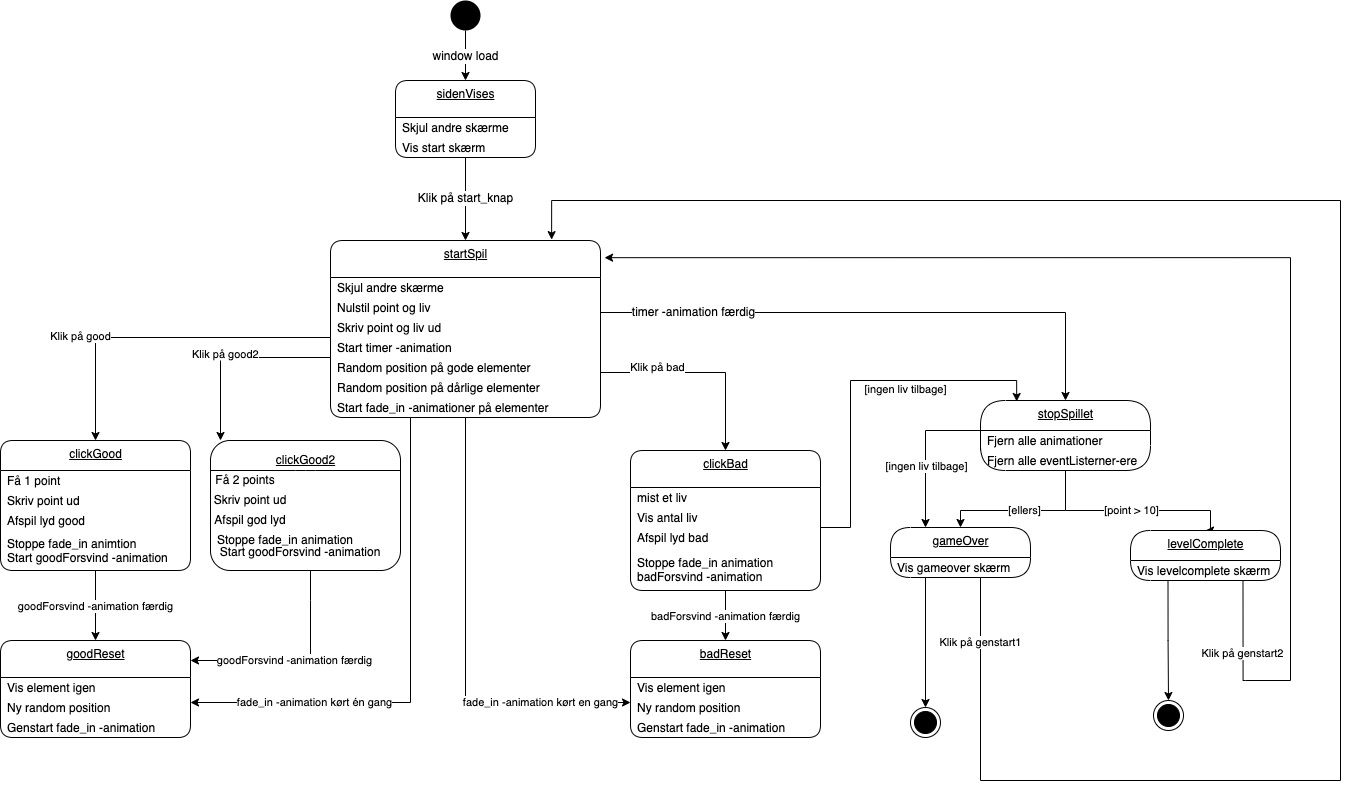

The diagram above was exported from draw.io. Its source (the exported page's mxGraphModel, read from the mxfile embedded in the PNG):
<mxGraphModel dx="604" dy="584" grid="1" gridSize="10" guides="1" tooltips="1" connect="1" arrows="1" fold="1" page="1" pageScale="1" pageWidth="827" pageHeight="1169" math="0" shadow="0">
  <root>
    <mxCell id="0" />
    <mxCell id="1" parent="0" />
    <mxCell id="23" value="&lt;span style=&quot;font-size: 12px&quot;&gt;window load&lt;/span&gt;" style="edgeStyle=orthogonalEdgeStyle;rounded=0;orthogonalLoop=1;jettySize=auto;html=1;exitX=0.5;exitY=1;exitDx=0;exitDy=0;entryX=0.5;entryY=0;entryDx=0;entryDy=0;" parent="1" source="2" target="63" edge="1">
      <mxGeometry relative="1" as="geometry">
        <mxPoint x="260" y="80" as="targetPoint" />
      </mxGeometry>
    </mxCell>
    <mxCell id="2" value="" style="ellipse;fillColor=#000000;strokeColor=none;" parent="1" vertex="1">
      <mxGeometry x="460" width="30" height="30" as="geometry" />
    </mxCell>
    <mxCell id="25" value="startSpil" style="swimlane;fontStyle=4;align=center;verticalAlign=top;childLayout=stackLayout;horizontal=1;startSize=37;horizontalStack=0;resizeParent=1;resizeParentMax=0;resizeLast=0;collapsible=0;marginBottom=0;html=1;rounded=1;absoluteArcSize=1;arcSize=25;" parent="1" vertex="1">
      <mxGeometry x="340" y="240" width="270" height="177" as="geometry" />
    </mxCell>
    <mxCell id="26" value="Skjul andre skærme" style="fillColor=none;strokeColor=none;align=left;verticalAlign=middle;spacingLeft=5;" parent="25" vertex="1">
      <mxGeometry y="37" width="270" height="20" as="geometry" />
    </mxCell>
    <mxCell id="46" value="Nulstil point og liv" style="fillColor=none;strokeColor=none;align=left;verticalAlign=middle;spacingLeft=5;" parent="25" vertex="1">
      <mxGeometry y="57" width="270" height="20" as="geometry" />
    </mxCell>
    <mxCell id="47" value="Skriv point og liv ud" style="fillColor=none;strokeColor=none;align=left;verticalAlign=middle;spacingLeft=5;" parent="25" vertex="1">
      <mxGeometry y="77" width="270" height="20" as="geometry" />
    </mxCell>
    <mxCell id="49" value="Start timer -animation" style="fillColor=none;strokeColor=none;align=left;verticalAlign=middle;spacingLeft=5;" parent="25" vertex="1">
      <mxGeometry y="97" width="270" height="20" as="geometry" />
    </mxCell>
    <mxCell id="50" value="Random position på gode elementer" style="fillColor=none;strokeColor=none;align=left;verticalAlign=middle;spacingLeft=5;" parent="25" vertex="1">
      <mxGeometry y="117" width="270" height="20" as="geometry" />
    </mxCell>
    <mxCell id="51" value="Random position på dårlige elementer" style="fillColor=none;strokeColor=none;align=left;verticalAlign=middle;spacingLeft=5;" parent="25" vertex="1">
      <mxGeometry y="137" width="270" height="20" as="geometry" />
    </mxCell>
    <mxCell id="52" value="Start fade_in -animationer på elementer" style="fillColor=none;strokeColor=none;align=left;verticalAlign=middle;spacingLeft=5;" parent="25" vertex="1">
      <mxGeometry y="157" width="270" height="20" as="geometry" />
    </mxCell>
    <mxCell id="53" value="&lt;span style=&quot;font-size: 12px&quot;&gt;Klik på start_knap&lt;/span&gt;" style="edgeStyle=orthogonalEdgeStyle;rounded=0;orthogonalLoop=1;jettySize=auto;html=1;exitX=0.5;exitY=1;exitDx=0;exitDy=0;entryX=0.5;entryY=0;entryDx=0;entryDy=0;" parent="1" source="65" target="25" edge="1">
      <mxGeometry relative="1" as="geometry">
        <mxPoint x="260" y="157" as="sourcePoint" />
      </mxGeometry>
    </mxCell>
    <mxCell id="55" value="clickGood" style="swimlane;fontStyle=4;align=center;verticalAlign=top;childLayout=stackLayout;horizontal=1;startSize=30;horizontalStack=0;resizeParent=1;resizeParentMax=0;resizeLast=0;collapsible=0;marginBottom=0;html=1;rounded=1;absoluteArcSize=1;arcSize=25;" parent="1" vertex="1">
      <mxGeometry x="10" y="440" width="190" height="130" as="geometry" />
    </mxCell>
    <mxCell id="56" value="Få 1 point" style="fillColor=none;strokeColor=none;align=left;verticalAlign=middle;spacingLeft=5;" parent="55" vertex="1">
      <mxGeometry y="30" width="190" height="20" as="geometry" />
    </mxCell>
    <mxCell id="57" value="Skriv point ud" style="fillColor=none;strokeColor=none;align=left;verticalAlign=middle;spacingLeft=5;" parent="55" vertex="1">
      <mxGeometry y="50" width="190" height="20" as="geometry" />
    </mxCell>
    <mxCell id="117" value="Afspil lyd good" style="fillColor=none;strokeColor=none;align=left;verticalAlign=middle;spacingLeft=5;" parent="55" vertex="1">
      <mxGeometry y="70" width="190" height="20" as="geometry" />
    </mxCell>
    <mxCell id="58" value="Stoppe fade_in animtion&#10;Start goodForsvind -animation" style="fillColor=none;strokeColor=none;align=left;verticalAlign=middle;spacingLeft=5;" parent="55" vertex="1">
      <mxGeometry y="90" width="190" height="40" as="geometry" />
    </mxCell>
    <mxCell id="63" value="sidenVises" style="swimlane;fontStyle=4;align=center;verticalAlign=top;childLayout=stackLayout;horizontal=1;startSize=37;horizontalStack=0;resizeParent=1;resizeParentMax=0;resizeLast=0;collapsible=0;marginBottom=0;html=1;rounded=1;absoluteArcSize=1;arcSize=25;" parent="1" vertex="1">
      <mxGeometry x="405" y="80" width="140" height="77" as="geometry" />
    </mxCell>
    <mxCell id="64" value="Skjul andre skærme" style="fillColor=none;strokeColor=none;align=left;verticalAlign=middle;spacingLeft=5;" parent="63" vertex="1">
      <mxGeometry y="37" width="140" height="20" as="geometry" />
    </mxCell>
    <mxCell id="65" value="Vis start skærm" style="fillColor=none;strokeColor=none;align=left;verticalAlign=middle;spacingLeft=5;" parent="63" vertex="1">
      <mxGeometry y="57" width="140" height="20" as="geometry" />
    </mxCell>
    <mxCell id="68" value="goodReset" style="swimlane;fontStyle=4;align=center;verticalAlign=top;childLayout=stackLayout;horizontal=1;startSize=37;horizontalStack=0;resizeParent=1;resizeParentMax=0;resizeLast=0;collapsible=0;marginBottom=0;html=1;rounded=1;absoluteArcSize=1;arcSize=25;" parent="1" vertex="1">
      <mxGeometry x="10" y="640" width="190" height="97" as="geometry" />
    </mxCell>
    <mxCell id="69" value="Vis element igen" style="fillColor=none;strokeColor=none;align=left;verticalAlign=middle;spacingLeft=5;" parent="68" vertex="1">
      <mxGeometry y="37" width="190" height="20" as="geometry" />
    </mxCell>
    <mxCell id="70" value="Ny random position" style="fillColor=none;strokeColor=none;align=left;verticalAlign=middle;spacingLeft=5;" parent="68" vertex="1">
      <mxGeometry y="57" width="190" height="20" as="geometry" />
    </mxCell>
    <mxCell id="71" value="Genstart fade_in -animation" style="fillColor=none;strokeColor=none;align=left;verticalAlign=middle;spacingLeft=5;" parent="68" vertex="1">
      <mxGeometry y="77" width="190" height="20" as="geometry" />
    </mxCell>
    <mxCell id="72" value="goodForsvind -animation færdig" style="edgeStyle=orthogonalEdgeStyle;rounded=0;orthogonalLoop=1;jettySize=auto;html=1;exitX=0.5;exitY=1;exitDx=0;exitDy=0;entryX=0.5;entryY=0;entryDx=0;entryDy=0;" parent="1" source="58" target="68" edge="1">
      <mxGeometry relative="1" as="geometry" />
    </mxCell>
    <mxCell id="73" value="Klik på good" style="edgeStyle=orthogonalEdgeStyle;rounded=0;orthogonalLoop=1;jettySize=auto;html=1;exitX=0;exitY=0;exitDx=0;exitDy=0;entryX=0.5;entryY=0;entryDx=0;entryDy=0;" parent="1" target="55" edge="1">
      <mxGeometry x="0.3905" y="-15" relative="1" as="geometry">
        <mxPoint as="offset" />
        <mxPoint x="340" y="337" as="sourcePoint" />
      </mxGeometry>
    </mxCell>
    <mxCell id="74" value="fade_in -animation kørt én gang" style="edgeStyle=orthogonalEdgeStyle;rounded=0;orthogonalLoop=1;jettySize=auto;html=1;exitX=0.5;exitY=1;exitDx=0;exitDy=0;entryX=1;entryY=0.25;entryDx=0;entryDy=0;" parent="1" source="52" target="70" edge="1">
      <mxGeometry x="0.5556" relative="1" as="geometry">
        <Array as="points">
          <mxPoint x="420" y="417" />
          <mxPoint x="420" y="702" />
        </Array>
        <mxPoint as="offset" />
      </mxGeometry>
    </mxCell>
    <mxCell id="75" value="clickBad" style="swimlane;fontStyle=4;align=center;verticalAlign=top;childLayout=stackLayout;horizontal=1;startSize=37;horizontalStack=0;resizeParent=1;resizeParentMax=0;resizeLast=0;collapsible=0;marginBottom=0;html=1;rounded=1;absoluteArcSize=1;arcSize=25;" parent="1" vertex="1">
      <mxGeometry x="640" y="450" width="190" height="140" as="geometry" />
    </mxCell>
    <mxCell id="76" value="mist et liv" style="fillColor=none;strokeColor=none;align=left;verticalAlign=middle;spacingLeft=5;" parent="75" vertex="1">
      <mxGeometry y="37" width="190" height="20" as="geometry" />
    </mxCell>
    <mxCell id="77" value="Vis antal liv" style="fillColor=none;strokeColor=none;align=left;verticalAlign=middle;spacingLeft=5;" parent="75" vertex="1">
      <mxGeometry y="57" width="190" height="20" as="geometry" />
    </mxCell>
    <mxCell id="118" value="Afspil lyd bad" style="fillColor=none;strokeColor=none;align=left;verticalAlign=middle;spacingLeft=5;" parent="75" vertex="1">
      <mxGeometry y="77" width="190" height="20" as="geometry" />
    </mxCell>
    <mxCell id="78" value="Stoppe fade_in animation&#10;badForsvind -animation" style="fillColor=none;strokeColor=none;align=left;verticalAlign=middle;spacingLeft=5;" parent="75" vertex="1">
      <mxGeometry y="97" width="190" height="43" as="geometry" />
    </mxCell>
    <mxCell id="79" value="badReset" style="swimlane;fontStyle=4;align=center;verticalAlign=top;childLayout=stackLayout;horizontal=1;startSize=37;horizontalStack=0;resizeParent=1;resizeParentMax=0;resizeLast=0;collapsible=0;marginBottom=0;html=1;rounded=1;absoluteArcSize=1;arcSize=25;" parent="1" vertex="1">
      <mxGeometry x="640" y="640" width="190" height="97" as="geometry" />
    </mxCell>
    <mxCell id="80" value="Vis element igen" style="fillColor=none;strokeColor=none;align=left;verticalAlign=middle;spacingLeft=5;" parent="79" vertex="1">
      <mxGeometry y="37" width="190" height="20" as="geometry" />
    </mxCell>
    <mxCell id="81" value="Ny random position" style="fillColor=none;strokeColor=none;align=left;verticalAlign=middle;spacingLeft=5;" parent="79" vertex="1">
      <mxGeometry y="57" width="190" height="20" as="geometry" />
    </mxCell>
    <mxCell id="82" value="Genstart fade_in -animation" style="fillColor=none;strokeColor=none;align=left;verticalAlign=middle;spacingLeft=5;" parent="79" vertex="1">
      <mxGeometry y="77" width="190" height="20" as="geometry" />
    </mxCell>
    <mxCell id="83" value="badForsvind -animation færdig" style="edgeStyle=orthogonalEdgeStyle;rounded=0;orthogonalLoop=1;jettySize=auto;html=1;exitX=0.5;exitY=1;exitDx=0;exitDy=0;entryX=0.5;entryY=0;entryDx=0;entryDy=0;" parent="1" source="78" target="79" edge="1">
      <mxGeometry relative="1" as="geometry" />
    </mxCell>
    <mxCell id="84" value="Klik på bad" style="edgeStyle=orthogonalEdgeStyle;rounded=0;orthogonalLoop=1;jettySize=auto;html=1;exitX=1;exitY=0.75;exitDx=0;exitDy=0;entryX=0.5;entryY=0;entryDx=0;entryDy=0;" parent="1" source="50" target="75" edge="1">
      <mxGeometry x="-0.4366" y="5" relative="1" as="geometry">
        <mxPoint as="offset" />
      </mxGeometry>
    </mxCell>
    <mxCell id="85" value="fade_in -animation kørt en gang" style="edgeStyle=orthogonalEdgeStyle;rounded=0;orthogonalLoop=1;jettySize=auto;html=1;exitX=0.5;exitY=1;exitDx=0;exitDy=0;entryX=0;entryY=0.25;entryDx=0;entryDy=0;" parent="1" source="52" edge="1">
      <mxGeometry x="0.599" relative="1" as="geometry">
        <mxPoint x="494.1700000000001" y="437.26" as="sourcePoint" />
        <mxPoint x="640" y="702" as="targetPoint" />
        <Array as="points">
          <mxPoint x="475" y="702" />
        </Array>
        <mxPoint as="offset" />
      </mxGeometry>
    </mxCell>
    <mxCell id="87" value="&lt;span style=&quot;font-size: 12px&quot;&gt;timer -animation færdig&lt;/span&gt;" style="edgeStyle=orthogonalEdgeStyle;rounded=0;orthogonalLoop=1;jettySize=auto;html=1;entryX=0.5;entryY=0;entryDx=0;entryDy=0;exitX=1;exitY=0.75;exitDx=0;exitDy=0;" parent="1" source="46" target="88" edge="1">
      <mxGeometry x="-0.6654" relative="1" as="geometry">
        <mxPoint x="740.0000000000002" y="120" as="sourcePoint" />
        <mxPoint x="765" y="87" as="targetPoint" />
        <mxPoint as="offset" />
      </mxGeometry>
    </mxCell>
    <mxCell id="88" value="stopSpillet" style="swimlane;fontStyle=4;align=center;verticalAlign=top;childLayout=stackLayout;horizontal=1;startSize=30;horizontalStack=0;resizeParent=1;resizeParentMax=0;resizeLast=0;collapsible=0;marginBottom=0;html=1;rounded=1;absoluteArcSize=1;arcSize=50;" parent="1" vertex="1">
      <mxGeometry x="990" y="400" width="170" height="70" as="geometry" />
    </mxCell>
    <mxCell id="89" value="Fjern alle animationer" style="fillColor=none;strokeColor=none;align=left;verticalAlign=middle;spacingLeft=5;" parent="88" vertex="1">
      <mxGeometry y="30" width="170" height="20" as="geometry" />
    </mxCell>
    <mxCell id="90" value="Fjern alle eventListerner-ere" style="fillColor=none;strokeColor=none;align=left;verticalAlign=middle;spacingLeft=5;" parent="88" vertex="1">
      <mxGeometry y="50" width="170" height="20" as="geometry" />
    </mxCell>
    <mxCell id="91" value="[point &amp;gt; 10]" style="edgeStyle=orthogonalEdgeStyle;rounded=0;orthogonalLoop=1;jettySize=auto;html=1;exitX=0.5;exitY=1;exitDx=0;exitDy=0;entryX=0.5;entryY=0;entryDx=0;entryDy=0;" parent="1" source="90" target="92" edge="1">
      <mxGeometry relative="1" as="geometry">
        <mxPoint x="1060" y="520" as="targetPoint" />
        <Array as="points">
          <mxPoint x="1075" y="510" />
          <mxPoint x="1220" y="510" />
        </Array>
      </mxGeometry>
    </mxCell>
    <mxCell id="92" value="levelComplete" style="swimlane;fontStyle=4;align=center;verticalAlign=top;childLayout=stackLayout;horizontal=1;startSize=30;horizontalStack=0;resizeParent=1;resizeParentMax=0;resizeLast=0;collapsible=0;marginBottom=0;html=1;rounded=1;absoluteArcSize=1;arcSize=92;" parent="1" vertex="1">
      <mxGeometry x="1140" y="530" width="150" height="50" as="geometry" />
    </mxCell>
    <mxCell id="93" value="Vis levelcomplete skærm" style="fillColor=none;strokeColor=none;align=left;verticalAlign=middle;spacingLeft=5;" parent="92" vertex="1">
      <mxGeometry y="30" width="150" height="20" as="geometry" />
    </mxCell>
    <mxCell id="94" style="edgeStyle=orthogonalEdgeStyle;rounded=0;orthogonalLoop=1;jettySize=auto;html=1;exitX=0.25;exitY=1;exitDx=0;exitDy=0;entryX=0.5;entryY=0;entryDx=0;entryDy=0;" parent="1" source="93" target="102" edge="1">
      <mxGeometry relative="1" as="geometry">
        <mxPoint x="1185" y="620" as="targetPoint" />
      </mxGeometry>
    </mxCell>
    <mxCell id="95" value="gameOver" style="swimlane;fontStyle=4;align=center;verticalAlign=top;childLayout=stackLayout;horizontal=1;startSize=30;horizontalStack=0;resizeParent=1;resizeParentMax=0;resizeLast=0;collapsible=0;marginBottom=0;html=1;rounded=1;absoluteArcSize=1;arcSize=92;" parent="1" vertex="1">
      <mxGeometry x="900" y="527" width="140" height="50" as="geometry" />
    </mxCell>
    <mxCell id="96" value="Vis gameover skærm" style="fillColor=none;strokeColor=none;align=left;verticalAlign=middle;spacingLeft=5;" parent="95" vertex="1">
      <mxGeometry y="30" width="140" height="20" as="geometry" />
    </mxCell>
    <mxCell id="98" value="[ellers]" style="edgeStyle=orthogonalEdgeStyle;rounded=0;orthogonalLoop=1;jettySize=auto;html=1;exitX=0.5;exitY=1;exitDx=0;exitDy=0;entryX=0.5;entryY=0;entryDx=0;entryDy=0;" parent="1" source="90" target="95" edge="1">
      <mxGeometry relative="1" as="geometry">
        <mxPoint x="974" y="530" as="targetPoint" />
        <Array as="points">
          <mxPoint x="1075" y="510" />
          <mxPoint x="970" y="510" />
        </Array>
      </mxGeometry>
    </mxCell>
    <mxCell id="99" style="edgeStyle=orthogonalEdgeStyle;rounded=0;orthogonalLoop=1;jettySize=auto;html=1;exitX=0;exitY=0;exitDx=0;exitDy=0;entryX=0.25;entryY=0;entryDx=0;entryDy=0;" parent="1" source="90" target="95" edge="1">
      <mxGeometry relative="1" as="geometry">
        <mxPoint x="939" y="530" as="targetPoint" />
      </mxGeometry>
    </mxCell>
    <mxCell id="100" value="[ingen liv tilbage]" style="edgeLabel;html=1;align=center;verticalAlign=middle;resizable=0;points=[];" parent="99" vertex="1" connectable="0">
      <mxGeometry x="0.2849" relative="1" as="geometry">
        <mxPoint as="offset" />
      </mxGeometry>
    </mxCell>
    <mxCell id="101" value="" style="ellipse;html=1;shape=endState;fillColor=#000000;strokeColor=#000000;" parent="1" vertex="1">
      <mxGeometry x="920" y="707" width="30" height="30" as="geometry" />
    </mxCell>
    <mxCell id="102" value="" style="ellipse;html=1;shape=endState;fillColor=#000000;strokeColor=#000000;" parent="1" vertex="1">
      <mxGeometry x="1163" y="700" width="30" height="30" as="geometry" />
    </mxCell>
    <mxCell id="103" value="Klik på genstart1" style="edgeStyle=orthogonalEdgeStyle;rounded=0;orthogonalLoop=1;jettySize=auto;html=1;exitX=0.75;exitY=1;exitDx=0;exitDy=0;entryX=0.819;entryY=-0.005;entryDx=0;entryDy=0;entryPerimeter=0;" parent="1" source="96" target="25" edge="1">
      <mxGeometry x="-0.9176" relative="1" as="geometry">
        <mxPoint x="710" y="263" as="targetPoint" />
        <Array as="points">
          <mxPoint x="990" y="577" />
          <mxPoint x="990" y="780" />
          <mxPoint x="1350" y="780" />
          <mxPoint x="1350" y="200" />
          <mxPoint x="561" y="200" />
        </Array>
        <mxPoint y="-1" as="offset" />
      </mxGeometry>
    </mxCell>
    <mxCell id="104" value="Klik på genstart2" style="edgeStyle=orthogonalEdgeStyle;rounded=0;orthogonalLoop=1;jettySize=auto;html=1;exitX=0.75;exitY=1;exitDx=0;exitDy=0;entryX=1.015;entryY=0.097;entryDx=0;entryDy=0;entryPerimeter=0;" parent="1" source="93" target="25" edge="1">
      <mxGeometry x="-0.8851" relative="1" as="geometry">
        <mxPoint x="1255" y="780" as="targetPoint" />
        <Array as="points">
          <mxPoint x="1255" y="680" />
          <mxPoint x="1300" y="680" />
          <mxPoint x="1300" y="259" />
        </Array>
        <mxPoint x="-1" as="offset" />
      </mxGeometry>
    </mxCell>
    <mxCell id="109" style="edgeStyle=orthogonalEdgeStyle;rounded=0;orthogonalLoop=1;jettySize=auto;html=1;exitX=0.25;exitY=1;exitDx=0;exitDy=0;entryX=0.5;entryY=0;entryDx=0;entryDy=0;" parent="1" source="96" target="101" edge="1">
      <mxGeometry relative="1" as="geometry" />
    </mxCell>
    <mxCell id="110" style="edgeStyle=orthogonalEdgeStyle;rounded=0;orthogonalLoop=1;jettySize=auto;html=1;exitX=1;exitY=0.5;exitDx=0;exitDy=0;entryX=0.213;entryY=0.014;entryDx=0;entryDy=0;entryPerimeter=0;" parent="1" source="76" target="88" edge="1">
      <mxGeometry relative="1" as="geometry">
        <Array as="points">
          <mxPoint x="860" y="527" />
          <mxPoint x="860" y="380" />
          <mxPoint x="1026" y="380" />
        </Array>
      </mxGeometry>
    </mxCell>
    <mxCell id="111" value="[ingen liv tilbage]" style="edgeLabel;html=1;align=center;verticalAlign=middle;resizable=0;points=[];" parent="110" vertex="1" connectable="0">
      <mxGeometry x="-0.0005" y="1" relative="1" as="geometry">
        <mxPoint x="55" y="-2" as="offset" />
      </mxGeometry>
    </mxCell>
    <mxCell id="122" value="" style="endArrow=none;html=1;entryX=0;entryY=0;entryDx=0;entryDy=0;" edge="1" parent="1" target="50">
      <mxGeometry width="50" height="50" relative="1" as="geometry">
        <mxPoint x="260" y="357" as="sourcePoint" />
        <mxPoint x="320" y="370" as="targetPoint" />
      </mxGeometry>
    </mxCell>
    <mxCell id="123" value="&lt;span style=&quot;color: rgb(0 , 0 , 0) ; font-family: &amp;#34;helvetica&amp;#34; ; font-size: 11px ; font-style: normal ; font-weight: 400 ; letter-spacing: normal ; text-align: center ; text-indent: 0px ; text-transform: none ; word-spacing: 0px ; background-color: rgb(255 , 255 , 255) ; display: inline ; float: none&quot;&gt;Klik på good2&lt;/span&gt;" style="text;whiteSpace=wrap;html=1;" vertex="1" parent="1">
      <mxGeometry x="200" y="340" width="90" height="30" as="geometry" />
    </mxCell>
    <mxCell id="124" value="" style="endArrow=classic;html=1;" edge="1" parent="1">
      <mxGeometry width="50" height="50" relative="1" as="geometry">
        <mxPoint x="230" y="360" as="sourcePoint" />
        <mxPoint x="230" y="440" as="targetPoint" />
      </mxGeometry>
    </mxCell>
    <mxCell id="125" value="" style="rounded=1;whiteSpace=wrap;html=1;fillColor=#FFFFFF;" vertex="1" parent="1">
      <mxGeometry x="220" y="440" width="190" height="130" as="geometry" />
    </mxCell>
    <mxCell id="126" value="" style="endArrow=none;html=1;" edge="1" parent="1">
      <mxGeometry width="50" height="50" relative="1" as="geometry">
        <mxPoint x="220" y="470" as="sourcePoint" />
        <mxPoint x="410" y="470" as="targetPoint" />
        <Array as="points">
          <mxPoint x="315" y="470" />
        </Array>
      </mxGeometry>
    </mxCell>
    <mxCell id="129" value="&lt;u&gt;clickGood2&lt;/u&gt;" style="text;html=1;resizable=0;autosize=1;align=center;verticalAlign=middle;points=[];fillColor=none;strokeColor=none;rounded=0;" vertex="1" parent="1">
      <mxGeometry x="280" y="450" width="70" height="20" as="geometry" />
    </mxCell>
    <mxCell id="131" value="Få 2 points" style="text;html=1;strokeColor=none;fillColor=none;align=center;verticalAlign=middle;whiteSpace=wrap;rounded=0;" vertex="1" parent="1">
      <mxGeometry x="220" y="470" width="70" height="20" as="geometry" />
    </mxCell>
    <mxCell id="132" value="Skriv point ud" style="text;html=1;strokeColor=none;fillColor=none;align=center;verticalAlign=middle;whiteSpace=wrap;rounded=0;" vertex="1" parent="1">
      <mxGeometry x="220" y="490" width="80" height="20" as="geometry" />
    </mxCell>
    <mxCell id="133" value="Afspil god lyd" style="text;html=1;strokeColor=none;fillColor=none;align=center;verticalAlign=middle;whiteSpace=wrap;rounded=0;" vertex="1" parent="1">
      <mxGeometry x="220" y="510" width="80" height="20" as="geometry" />
    </mxCell>
    <mxCell id="134" value="Stoppe fade_in animation" style="text;html=1;strokeColor=none;fillColor=none;align=center;verticalAlign=middle;whiteSpace=wrap;rounded=0;" vertex="1" parent="1">
      <mxGeometry x="220" y="530" width="150" height="20" as="geometry" />
    </mxCell>
    <mxCell id="135" value="Start goodForsvind -animation" style="text;html=1;strokeColor=none;fillColor=none;align=center;verticalAlign=middle;whiteSpace=wrap;rounded=0;" vertex="1" parent="1">
      <mxGeometry x="220" y="542" width="180" height="20" as="geometry" />
    </mxCell>
    <mxCell id="136" value="goodForsvind -animation færdig" style="edgeStyle=orthogonalEdgeStyle;rounded=0;orthogonalLoop=1;jettySize=auto;html=1;exitX=0.5;exitY=1;exitDx=0;exitDy=0;" edge="1" parent="1">
      <mxGeometry relative="1" as="geometry">
        <mxPoint x="320" y="570" as="sourcePoint" />
        <mxPoint x="200" y="660" as="targetPoint" />
        <Array as="points">
          <mxPoint x="320" y="600" />
          <mxPoint x="320" y="600" />
        </Array>
      </mxGeometry>
    </mxCell>
  </root>
</mxGraphModel>